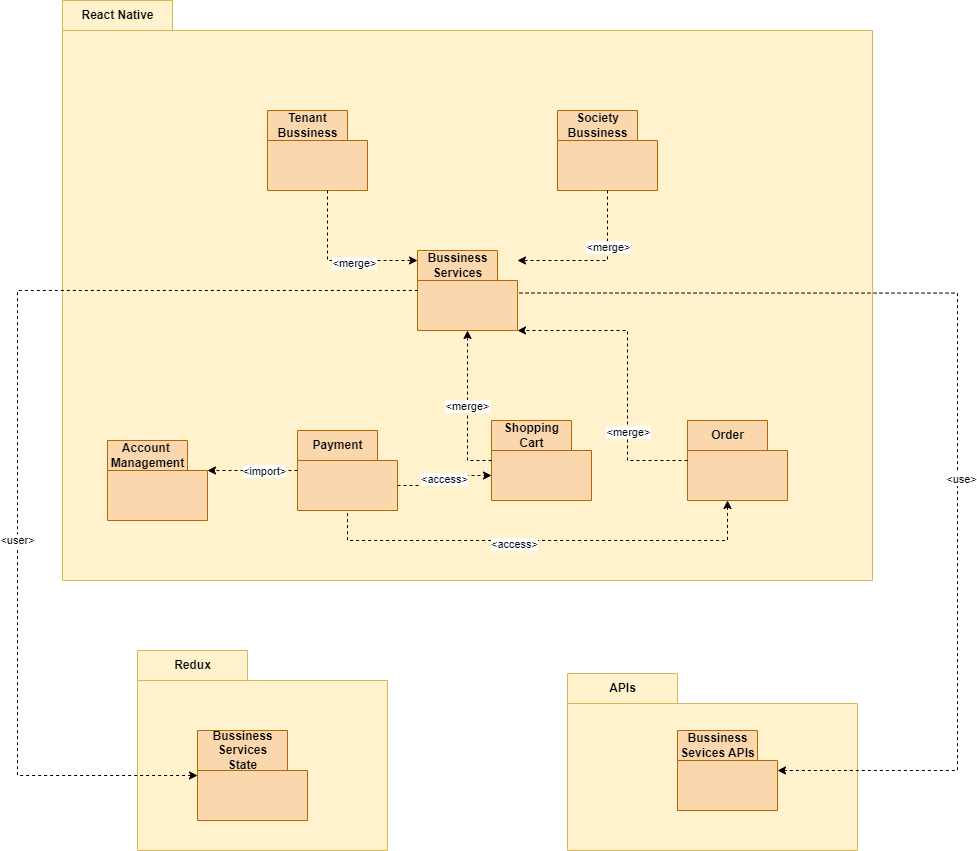

The diagram above was exported from draw.io. Its source (the exported page's mxGraphModel, read from the mxfile embedded in the PNG):
<mxGraphModel dx="2927" dy="2331" grid="1" gridSize="10" guides="1" tooltips="1" connect="1" arrows="1" fold="1" page="1" pageScale="1" pageWidth="827" pageHeight="1169" math="0" shadow="0">
  <root>
    <mxCell id="0" />
    <mxCell id="1" parent="0" />
    <mxCell id="nvECpZvVf1oealWxNVWm-1" value="React Native" style="shape=folder;fontStyle=1;tabWidth=110;tabHeight=30;tabPosition=left;html=1;boundedLbl=1;labelInHeader=1;container=1;collapsible=0;labelBackgroundColor=none;strokeColor=#d6b656;fillColor=#fff2cc;" vertex="1" parent="1">
      <mxGeometry x="-45" y="-90" width="810" height="580" as="geometry" />
    </mxCell>
    <mxCell id="nvECpZvVf1oealWxNVWm-2" value="" style="html=1;strokeColor=none;resizeWidth=1;resizeHeight=1;fillColor=none;part=1;connectable=0;allowArrows=0;deletable=0;labelBackgroundColor=none;" vertex="1" parent="nvECpZvVf1oealWxNVWm-1">
      <mxGeometry width="810" height="406" relative="1" as="geometry">
        <mxPoint y="30" as="offset" />
      </mxGeometry>
    </mxCell>
    <mxCell id="nvECpZvVf1oealWxNVWm-3" value="Order" style="shape=folder;fontStyle=1;tabWidth=80;tabHeight=30;tabPosition=left;html=1;boundedLbl=1;labelInHeader=1;container=1;collapsible=0;labelBackgroundColor=none;strokeColor=#b46504;fillColor=#fad7ac;" vertex="1" parent="nvECpZvVf1oealWxNVWm-1">
      <mxGeometry x="625" y="420" width="100" height="80" as="geometry" />
    </mxCell>
    <mxCell id="nvECpZvVf1oealWxNVWm-4" value="" style="html=1;strokeColor=none;resizeWidth=1;resizeHeight=1;fillColor=none;part=1;connectable=0;allowArrows=0;deletable=0;labelBackgroundColor=none;" vertex="1" parent="nvECpZvVf1oealWxNVWm-3">
      <mxGeometry width="100" height="56" relative="1" as="geometry">
        <mxPoint y="30" as="offset" />
      </mxGeometry>
    </mxCell>
    <mxCell id="nvECpZvVf1oealWxNVWm-5" value="" style="html=1;strokeColor=none;resizeWidth=1;resizeHeight=1;fillColor=none;part=1;connectable=0;allowArrows=0;deletable=0;labelBackgroundColor=none;" vertex="1" parent="nvECpZvVf1oealWxNVWm-3">
      <mxGeometry x="8.571428571428571" y="32.631578947368425" width="42.85714285714285" height="14.73684210526316" as="geometry" />
    </mxCell>
    <mxCell id="nvECpZvVf1oealWxNVWm-6" value="Shopping &lt;br&gt;Cart" style="shape=folder;fontStyle=1;tabWidth=80;tabHeight=30;tabPosition=left;html=1;boundedLbl=1;labelInHeader=1;container=1;collapsible=0;labelBackgroundColor=none;strokeColor=#b46504;fillColor=#fad7ac;" vertex="1" parent="nvECpZvVf1oealWxNVWm-1">
      <mxGeometry x="429" y="420" width="100" height="80" as="geometry" />
    </mxCell>
    <mxCell id="nvECpZvVf1oealWxNVWm-7" value="" style="html=1;strokeColor=none;resizeWidth=1;resizeHeight=1;fillColor=none;part=1;connectable=0;allowArrows=0;deletable=0;labelBackgroundColor=none;" vertex="1" parent="nvECpZvVf1oealWxNVWm-6">
      <mxGeometry width="100" height="56" relative="1" as="geometry">
        <mxPoint y="30" as="offset" />
      </mxGeometry>
    </mxCell>
    <mxCell id="nvECpZvVf1oealWxNVWm-8" value="" style="html=1;strokeColor=none;resizeWidth=1;resizeHeight=1;fillColor=none;part=1;connectable=0;allowArrows=0;deletable=0;labelBackgroundColor=none;" vertex="1" parent="nvECpZvVf1oealWxNVWm-6">
      <mxGeometry x="8.571428571428571" y="32.631578947368425" width="42.85714285714285" height="14.73684210526316" as="geometry" />
    </mxCell>
    <mxCell id="nvECpZvVf1oealWxNVWm-9" value="Account&amp;nbsp;&lt;br&gt;Management" style="shape=folder;fontStyle=1;tabWidth=80;tabHeight=30;tabPosition=left;html=1;boundedLbl=1;labelInHeader=1;container=1;collapsible=0;labelBackgroundColor=none;strokeColor=#b46504;fillColor=#fad7ac;" vertex="1" parent="nvECpZvVf1oealWxNVWm-1">
      <mxGeometry x="45" y="440" width="100" height="80" as="geometry" />
    </mxCell>
    <mxCell id="nvECpZvVf1oealWxNVWm-10" value="" style="html=1;strokeColor=none;resizeWidth=1;resizeHeight=1;fillColor=none;part=1;connectable=0;allowArrows=0;deletable=0;labelBackgroundColor=none;" vertex="1" parent="nvECpZvVf1oealWxNVWm-9">
      <mxGeometry width="100" height="56" relative="1" as="geometry">
        <mxPoint y="30" as="offset" />
      </mxGeometry>
    </mxCell>
    <mxCell id="nvECpZvVf1oealWxNVWm-11" value="" style="html=1;strokeColor=none;resizeWidth=1;resizeHeight=1;fillColor=none;part=1;connectable=0;allowArrows=0;deletable=0;labelBackgroundColor=none;" vertex="1" parent="nvECpZvVf1oealWxNVWm-9">
      <mxGeometry x="8.571428571428571" y="32.631578947368425" width="42.85714285714285" height="14.73684210526316" as="geometry" />
    </mxCell>
    <mxCell id="nvECpZvVf1oealWxNVWm-12" value="" style="html=1;strokeColor=none;resizeWidth=1;resizeHeight=1;fillColor=none;part=1;connectable=0;allowArrows=0;deletable=0;labelBackgroundColor=none;" vertex="1" parent="nvECpZvVf1oealWxNVWm-9">
      <mxGeometry y="24" width="100" height="56" as="geometry" />
    </mxCell>
    <mxCell id="nvECpZvVf1oealWxNVWm-13" value="Tenant &lt;br&gt;Bussiness" style="shape=folder;fontStyle=1;tabWidth=80;tabHeight=30;tabPosition=left;html=1;boundedLbl=1;labelInHeader=1;container=1;collapsible=0;labelBackgroundColor=none;strokeColor=#b46504;fillColor=#fad7ac;" vertex="1" parent="nvECpZvVf1oealWxNVWm-1">
      <mxGeometry x="205" y="110" width="100" height="80" as="geometry" />
    </mxCell>
    <mxCell id="nvECpZvVf1oealWxNVWm-14" value="" style="html=1;strokeColor=none;resizeWidth=1;resizeHeight=1;fillColor=none;part=1;connectable=0;allowArrows=0;deletable=0;labelBackgroundColor=none;" vertex="1" parent="nvECpZvVf1oealWxNVWm-13">
      <mxGeometry width="100" height="56" relative="1" as="geometry">
        <mxPoint y="30" as="offset" />
      </mxGeometry>
    </mxCell>
    <mxCell id="nvECpZvVf1oealWxNVWm-15" value="" style="html=1;strokeColor=none;resizeWidth=1;resizeHeight=1;fillColor=none;part=1;connectable=0;allowArrows=0;deletable=0;labelBackgroundColor=none;" vertex="1" parent="nvECpZvVf1oealWxNVWm-13">
      <mxGeometry x="8.571428571428571" y="32.631578947368425" width="42.85714285714285" height="14.73684210526316" as="geometry" />
    </mxCell>
    <mxCell id="nvECpZvVf1oealWxNVWm-16" value="Society&lt;br&gt;Bussiness" style="shape=folder;fontStyle=1;tabWidth=80;tabHeight=30;tabPosition=left;html=1;boundedLbl=1;labelInHeader=1;container=1;collapsible=0;labelBackgroundColor=none;strokeColor=#b46504;fillColor=#fad7ac;" vertex="1" parent="nvECpZvVf1oealWxNVWm-1">
      <mxGeometry x="495" y="110" width="100" height="80" as="geometry" />
    </mxCell>
    <mxCell id="nvECpZvVf1oealWxNVWm-17" value="" style="html=1;strokeColor=none;resizeWidth=1;resizeHeight=1;fillColor=none;part=1;connectable=0;allowArrows=0;deletable=0;labelBackgroundColor=none;" vertex="1" parent="nvECpZvVf1oealWxNVWm-16">
      <mxGeometry width="100" height="56" relative="1" as="geometry">
        <mxPoint y="30" as="offset" />
      </mxGeometry>
    </mxCell>
    <mxCell id="nvECpZvVf1oealWxNVWm-18" value="" style="html=1;strokeColor=none;resizeWidth=1;resizeHeight=1;fillColor=none;part=1;connectable=0;allowArrows=0;deletable=0;labelBackgroundColor=none;" vertex="1" parent="nvECpZvVf1oealWxNVWm-16">
      <mxGeometry x="8.571428571428571" y="32.631578947368425" width="42.85714285714285" height="14.73684210526316" as="geometry" />
    </mxCell>
    <mxCell id="nvECpZvVf1oealWxNVWm-19" value="APIs" style="shape=folder;fontStyle=1;tabWidth=110;tabHeight=30;tabPosition=left;html=1;boundedLbl=1;labelInHeader=1;container=1;collapsible=0;labelBackgroundColor=none;strokeColor=#d6b656;fillColor=#fff2cc;" vertex="1" parent="1">
      <mxGeometry x="460" y="583" width="290" height="177" as="geometry" />
    </mxCell>
    <mxCell id="nvECpZvVf1oealWxNVWm-20" value="Text" style="html=1;strokeColor=none;resizeWidth=1;resizeHeight=1;fillColor=none;part=1;connectable=0;allowArrows=0;deletable=0;labelBackgroundColor=none;" vertex="1" parent="nvECpZvVf1oealWxNVWm-19">
      <mxGeometry width="290" height="123.9" relative="1" as="geometry">
        <mxPoint y="30" as="offset" />
      </mxGeometry>
    </mxCell>
    <mxCell id="nvECpZvVf1oealWxNVWm-21" value="Bussiness &lt;br&gt;Sevices APIs" style="shape=folder;fontStyle=1;tabWidth=80;tabHeight=30;tabPosition=left;html=1;boundedLbl=1;labelInHeader=1;container=1;collapsible=0;labelBackgroundColor=none;strokeColor=#b46504;fillColor=#fad7ac;" vertex="1" parent="nvECpZvVf1oealWxNVWm-19">
      <mxGeometry x="110" y="57" width="100" height="80" as="geometry" />
    </mxCell>
    <mxCell id="nvECpZvVf1oealWxNVWm-22" value="" style="html=1;strokeColor=none;resizeWidth=1;resizeHeight=1;fillColor=none;part=1;connectable=0;allowArrows=0;deletable=0;labelBackgroundColor=none;" vertex="1" parent="nvECpZvVf1oealWxNVWm-21">
      <mxGeometry width="100" height="56" relative="1" as="geometry">
        <mxPoint y="30" as="offset" />
      </mxGeometry>
    </mxCell>
    <mxCell id="nvECpZvVf1oealWxNVWm-23" value="" style="html=1;strokeColor=none;resizeWidth=1;resizeHeight=1;fillColor=none;part=1;connectable=0;allowArrows=0;deletable=0;labelBackgroundColor=none;" vertex="1" parent="nvECpZvVf1oealWxNVWm-21">
      <mxGeometry x="8.571428571428571" y="32.631578947368425" width="42.85714285714285" height="14.73684210526316" as="geometry" />
    </mxCell>
    <mxCell id="nvECpZvVf1oealWxNVWm-24" value="Redux" style="shape=folder;fontStyle=1;tabWidth=110;tabHeight=30;tabPosition=left;html=1;boundedLbl=1;labelInHeader=1;container=1;collapsible=0;labelBackgroundColor=none;strokeColor=#d6b656;fillColor=#fff2cc;" vertex="1" parent="1">
      <mxGeometry x="30" y="560" width="250" height="200" as="geometry" />
    </mxCell>
    <mxCell id="nvECpZvVf1oealWxNVWm-25" value="Text" style="html=1;strokeColor=none;resizeWidth=1;resizeHeight=1;fillColor=none;part=1;connectable=0;allowArrows=0;deletable=0;labelBackgroundColor=none;" vertex="1" parent="nvECpZvVf1oealWxNVWm-24">
      <mxGeometry width="250.00000000000003" height="128.33333333333334" relative="1" as="geometry">
        <mxPoint y="30" as="offset" />
      </mxGeometry>
    </mxCell>
    <mxCell id="nvECpZvVf1oealWxNVWm-26" value="Bussiness &lt;br&gt;Services&lt;br&gt;State" style="shape=folder;fontStyle=1;tabWidth=90;tabHeight=40;tabPosition=left;html=1;boundedLbl=1;labelInHeader=1;container=1;collapsible=0;labelBackgroundColor=none;strokeColor=#b46504;fillColor=#fad7ac;" vertex="1" parent="nvECpZvVf1oealWxNVWm-24">
      <mxGeometry x="60" y="80" width="110" height="90" as="geometry" />
    </mxCell>
    <mxCell id="nvECpZvVf1oealWxNVWm-27" value="" style="html=1;strokeColor=none;resizeWidth=1;resizeHeight=1;fillColor=none;part=1;connectable=0;allowArrows=0;deletable=0;labelBackgroundColor=none;" vertex="1" parent="nvECpZvVf1oealWxNVWm-26">
      <mxGeometry width="110.00000000000001" height="63.00000000000001" relative="1" as="geometry">
        <mxPoint y="30" as="offset" />
      </mxGeometry>
    </mxCell>
    <mxCell id="nvECpZvVf1oealWxNVWm-28" value="" style="html=1;strokeColor=none;resizeWidth=1;resizeHeight=1;fillColor=none;part=1;connectable=0;allowArrows=0;deletable=0;labelBackgroundColor=none;" vertex="1" parent="nvECpZvVf1oealWxNVWm-26">
      <mxGeometry x="9.428571428571429" y="36.71052631578949" width="47.14285714285714" height="16.578947368421055" as="geometry" />
    </mxCell>
    <mxCell id="nvECpZvVf1oealWxNVWm-29" value="Bussiness&lt;br&gt;Services" style="shape=folder;fontStyle=1;tabWidth=80;tabHeight=30;tabPosition=left;html=1;boundedLbl=1;labelInHeader=1;container=1;collapsible=0;labelBackgroundColor=none;strokeColor=#b46504;fillColor=#fad7ac;" vertex="1" parent="1">
      <mxGeometry x="310" y="160" width="100" height="80" as="geometry" />
    </mxCell>
    <mxCell id="nvECpZvVf1oealWxNVWm-30" value="" style="html=1;strokeColor=none;resizeWidth=1;resizeHeight=1;fillColor=none;part=1;connectable=0;allowArrows=0;deletable=0;labelBackgroundColor=none;" vertex="1" parent="nvECpZvVf1oealWxNVWm-29">
      <mxGeometry width="100" height="56" relative="1" as="geometry">
        <mxPoint y="30" as="offset" />
      </mxGeometry>
    </mxCell>
    <mxCell id="nvECpZvVf1oealWxNVWm-31" value="" style="html=1;strokeColor=none;resizeWidth=1;resizeHeight=1;fillColor=none;part=1;connectable=0;allowArrows=0;deletable=0;labelBackgroundColor=none;" vertex="1" parent="nvECpZvVf1oealWxNVWm-29">
      <mxGeometry x="8.571428571428571" y="32.631578947368425" width="42.85714285714285" height="14.73684210526316" as="geometry" />
    </mxCell>
    <mxCell id="nvECpZvVf1oealWxNVWm-32" style="edgeStyle=orthogonalEdgeStyle;rounded=0;orthogonalLoop=1;jettySize=auto;html=1;startArrow=none;startFill=0;endArrow=classic;endFill=1;dashed=1;exitX=0.5;exitY=1;exitDx=0;exitDy=0;exitPerimeter=0;" edge="1" parent="1" source="nvECpZvVf1oealWxNVWm-16" target="nvECpZvVf1oealWxNVWm-29">
      <mxGeometry relative="1" as="geometry">
        <Array as="points">
          <mxPoint x="500" y="170" />
        </Array>
      </mxGeometry>
    </mxCell>
    <mxCell id="nvECpZvVf1oealWxNVWm-33" value="&amp;lt;merge&amp;gt;" style="edgeLabel;html=1;align=center;verticalAlign=middle;resizable=0;points=[];" vertex="1" connectable="0" parent="nvECpZvVf1oealWxNVWm-32">
      <mxGeometry x="-0.2892" relative="1" as="geometry">
        <mxPoint as="offset" />
      </mxGeometry>
    </mxCell>
    <mxCell id="nvECpZvVf1oealWxNVWm-34" style="edgeStyle=orthogonalEdgeStyle;rounded=0;orthogonalLoop=1;jettySize=auto;html=1;startArrow=none;startFill=0;endArrow=classic;endFill=1;dashed=1;" edge="1" parent="1" source="nvECpZvVf1oealWxNVWm-13" target="nvECpZvVf1oealWxNVWm-29">
      <mxGeometry relative="1" as="geometry">
        <Array as="points">
          <mxPoint x="220" y="170" />
        </Array>
      </mxGeometry>
    </mxCell>
    <mxCell id="nvECpZvVf1oealWxNVWm-35" value="&amp;lt;merge&amp;gt;" style="edgeLabel;html=1;align=center;verticalAlign=middle;resizable=0;points=[];" vertex="1" connectable="0" parent="nvECpZvVf1oealWxNVWm-34">
      <mxGeometry x="0.2073" y="-2" relative="1" as="geometry">
        <mxPoint as="offset" />
      </mxGeometry>
    </mxCell>
    <mxCell id="nvECpZvVf1oealWxNVWm-36" value="&amp;lt;merge&amp;gt;" style="edgeStyle=orthogonalEdgeStyle;rounded=0;orthogonalLoop=1;jettySize=auto;html=1;startArrow=none;startFill=0;endArrow=classic;endFill=1;dashed=1;" edge="1" parent="1" source="nvECpZvVf1oealWxNVWm-6" target="nvECpZvVf1oealWxNVWm-29">
      <mxGeometry relative="1" as="geometry">
        <mxPoint x="490" y="280" as="targetPoint" />
        <Array as="points">
          <mxPoint x="360" y="260" />
          <mxPoint x="360" y="260" />
        </Array>
      </mxGeometry>
    </mxCell>
    <mxCell id="nvECpZvVf1oealWxNVWm-37" style="edgeStyle=orthogonalEdgeStyle;rounded=0;orthogonalLoop=1;jettySize=auto;html=1;entryX=0;entryY=0;entryDx=100;entryDy=42.5;entryPerimeter=0;startArrow=classic;startFill=1;endArrow=none;endFill=0;dashed=1;" edge="1" parent="1" source="nvECpZvVf1oealWxNVWm-21" target="nvECpZvVf1oealWxNVWm-29">
      <mxGeometry relative="1" as="geometry">
        <Array as="points">
          <mxPoint x="850" y="203" />
        </Array>
      </mxGeometry>
    </mxCell>
    <mxCell id="nvECpZvVf1oealWxNVWm-38" value="&amp;lt;use&amp;gt;" style="edgeLabel;html=1;align=center;verticalAlign=middle;resizable=0;points=[];" vertex="1" connectable="0" parent="nvECpZvVf1oealWxNVWm-37">
      <mxGeometry x="-0.138" y="-3" relative="1" as="geometry">
        <mxPoint as="offset" />
      </mxGeometry>
    </mxCell>
    <mxCell id="nvECpZvVf1oealWxNVWm-39" style="edgeStyle=orthogonalEdgeStyle;rounded=0;orthogonalLoop=1;jettySize=auto;html=1;startArrow=classic;startFill=1;endArrow=none;endFill=0;dashed=1;" edge="1" parent="1" source="nvECpZvVf1oealWxNVWm-26" target="nvECpZvVf1oealWxNVWm-29">
      <mxGeometry relative="1" as="geometry">
        <Array as="points">
          <mxPoint x="-90" y="200" />
        </Array>
      </mxGeometry>
    </mxCell>
    <mxCell id="nvECpZvVf1oealWxNVWm-40" value="&amp;lt;user&amp;gt;" style="edgeLabel;html=1;align=center;verticalAlign=middle;resizable=0;points=[];" vertex="1" connectable="0" parent="nvECpZvVf1oealWxNVWm-39">
      <mxGeometry x="-0.218" y="1" relative="1" as="geometry">
        <mxPoint as="offset" />
      </mxGeometry>
    </mxCell>
    <mxCell id="nvECpZvVf1oealWxNVWm-41" style="edgeStyle=orthogonalEdgeStyle;rounded=0;orthogonalLoop=1;jettySize=auto;html=1;dashed=1;startArrow=none;startFill=0;endArrow=classic;endFill=1;exitX=0;exitY=0;exitDx=100;exitDy=55;exitPerimeter=0;entryX=0;entryY=0;entryDx=0;entryDy=55;entryPerimeter=0;" edge="1" parent="1" source="nvECpZvVf1oealWxNVWm-45" target="nvECpZvVf1oealWxNVWm-6">
      <mxGeometry relative="1" as="geometry" />
    </mxCell>
    <mxCell id="nvECpZvVf1oealWxNVWm-42" value="&amp;lt;access&amp;gt;" style="edgeLabel;html=1;align=center;verticalAlign=middle;resizable=0;points=[];" vertex="1" connectable="0" parent="nvECpZvVf1oealWxNVWm-41">
      <mxGeometry x="0.0417" y="1" relative="1" as="geometry">
        <mxPoint as="offset" />
      </mxGeometry>
    </mxCell>
    <mxCell id="nvECpZvVf1oealWxNVWm-43" style="edgeStyle=orthogonalEdgeStyle;rounded=0;orthogonalLoop=1;jettySize=auto;html=1;dashed=1;startArrow=none;startFill=0;endArrow=classic;endFill=1;entryX=0;entryY=0;entryDx=100;entryDy=30;entryPerimeter=0;" edge="1" parent="1" source="nvECpZvVf1oealWxNVWm-45" target="nvECpZvVf1oealWxNVWm-9">
      <mxGeometry relative="1" as="geometry">
        <mxPoint x="170.00000000000023" y="490" as="targetPoint" />
        <Array as="points" />
      </mxGeometry>
    </mxCell>
    <mxCell id="nvECpZvVf1oealWxNVWm-44" value="&amp;lt;import&amp;gt;" style="edgeLabel;html=1;align=center;verticalAlign=middle;resizable=0;points=[];" vertex="1" connectable="0" parent="nvECpZvVf1oealWxNVWm-43">
      <mxGeometry x="-0.2616" relative="1" as="geometry">
        <mxPoint as="offset" />
      </mxGeometry>
    </mxCell>
    <mxCell id="nvECpZvVf1oealWxNVWm-45" value="Payment" style="shape=folder;fontStyle=1;tabWidth=80;tabHeight=30;tabPosition=left;html=1;boundedLbl=1;labelInHeader=1;container=1;collapsible=0;labelBackgroundColor=none;strokeColor=#b46504;fillColor=#fad7ac;" vertex="1" parent="1">
      <mxGeometry x="190" y="340" width="100" height="80" as="geometry" />
    </mxCell>
    <mxCell id="nvECpZvVf1oealWxNVWm-46" value="" style="html=1;strokeColor=none;resizeWidth=1;resizeHeight=1;fillColor=none;part=1;connectable=0;allowArrows=0;deletable=0;labelBackgroundColor=none;" vertex="1" parent="nvECpZvVf1oealWxNVWm-45">
      <mxGeometry width="100" height="56" relative="1" as="geometry">
        <mxPoint y="30" as="offset" />
      </mxGeometry>
    </mxCell>
    <mxCell id="nvECpZvVf1oealWxNVWm-47" value="" style="html=1;strokeColor=none;resizeWidth=1;resizeHeight=1;fillColor=none;part=1;connectable=0;allowArrows=0;deletable=0;labelBackgroundColor=none;" vertex="1" parent="nvECpZvVf1oealWxNVWm-45">
      <mxGeometry x="8.571428571428571" y="32.631578947368425" width="42.85714285714285" height="14.73684210526316" as="geometry" />
    </mxCell>
    <mxCell id="nvECpZvVf1oealWxNVWm-48" value="" style="html=1;strokeColor=none;resizeWidth=1;resizeHeight=1;fillColor=none;part=1;connectable=0;allowArrows=0;deletable=0;labelBackgroundColor=none;" vertex="1" parent="nvECpZvVf1oealWxNVWm-45">
      <mxGeometry y="24" width="100" height="56" as="geometry" />
    </mxCell>
    <mxCell id="nvECpZvVf1oealWxNVWm-49" style="edgeStyle=orthogonalEdgeStyle;rounded=0;orthogonalLoop=1;jettySize=auto;html=1;entryX=0;entryY=0;entryDx=100;entryDy=80;entryPerimeter=0;startArrow=none;startFill=0;endArrow=classic;endFill=1;dashed=1;" edge="1" parent="1" source="nvECpZvVf1oealWxNVWm-3" target="nvECpZvVf1oealWxNVWm-29">
      <mxGeometry relative="1" as="geometry">
        <Array as="points">
          <mxPoint x="520" y="240" />
        </Array>
      </mxGeometry>
    </mxCell>
    <mxCell id="nvECpZvVf1oealWxNVWm-50" value="&amp;lt;merge&amp;gt;" style="edgeLabel;html=1;align=center;verticalAlign=middle;resizable=0;points=[];" vertex="1" connectable="0" parent="nvECpZvVf1oealWxNVWm-49">
      <mxGeometry x="-0.1633" relative="1" as="geometry">
        <mxPoint y="37" as="offset" />
      </mxGeometry>
    </mxCell>
    <mxCell id="nvECpZvVf1oealWxNVWm-51" style="edgeStyle=orthogonalEdgeStyle;rounded=0;orthogonalLoop=1;jettySize=auto;html=1;entryX=0.5;entryY=1;entryDx=0;entryDy=0;entryPerimeter=0;dashed=1;startArrow=classic;startFill=1;endArrow=none;endFill=0;" edge="1" parent="1" source="nvECpZvVf1oealWxNVWm-3" target="nvECpZvVf1oealWxNVWm-45">
      <mxGeometry relative="1" as="geometry">
        <Array as="points">
          <mxPoint x="620" y="450" />
          <mxPoint x="240" y="450" />
        </Array>
      </mxGeometry>
    </mxCell>
    <mxCell id="nvECpZvVf1oealWxNVWm-52" value="&amp;lt;access&amp;gt;" style="edgeLabel;html=1;align=center;verticalAlign=middle;resizable=0;points=[];" vertex="1" connectable="0" parent="nvECpZvVf1oealWxNVWm-51">
      <mxGeometry x="0.1311" y="3" relative="1" as="geometry">
        <mxPoint as="offset" />
      </mxGeometry>
    </mxCell>
  </root>
</mxGraphModel>